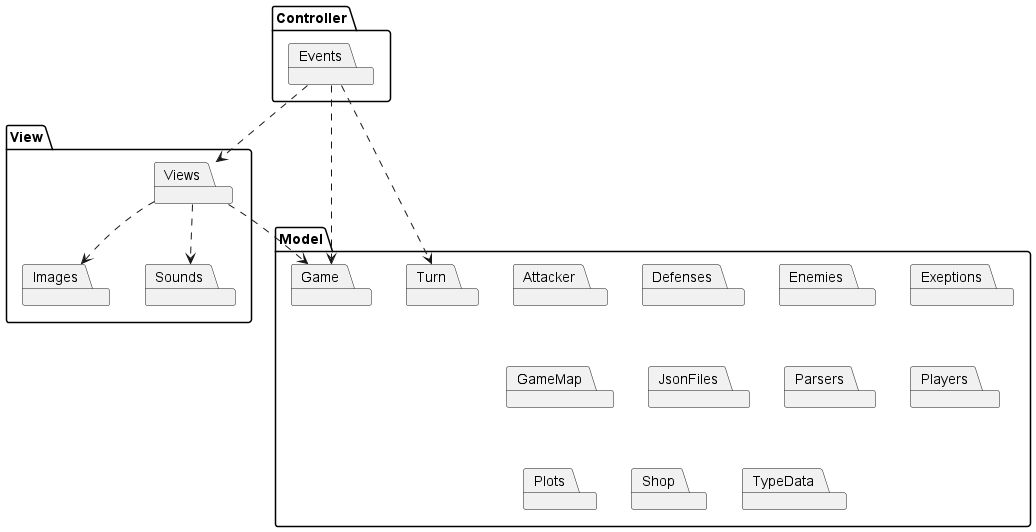

The diagram above was rendered by PlantUML. Its source (embedded in the PNG):
@startuml
'https://plantuml.com/component-diagram


package Model {
   package Attacker
   package Defenses
   package Enemies
   package Exeptions
   package GameMap
   package Game
   package JsonFiles
   package Parsers
   package Players
   package Plots
   package Shop
   package Turn
   package TypeData


}

package View {
package Images
package Sounds
package Views


}

package Controller {

package Events


}




Views ..> Sounds
Views ..> Images
Views ..> Game
Events ..> Game
Events ..> Turn
Events ..> Views





/'View ..> Controller
View ..> Model
Controller ..>Model'/

@enduml